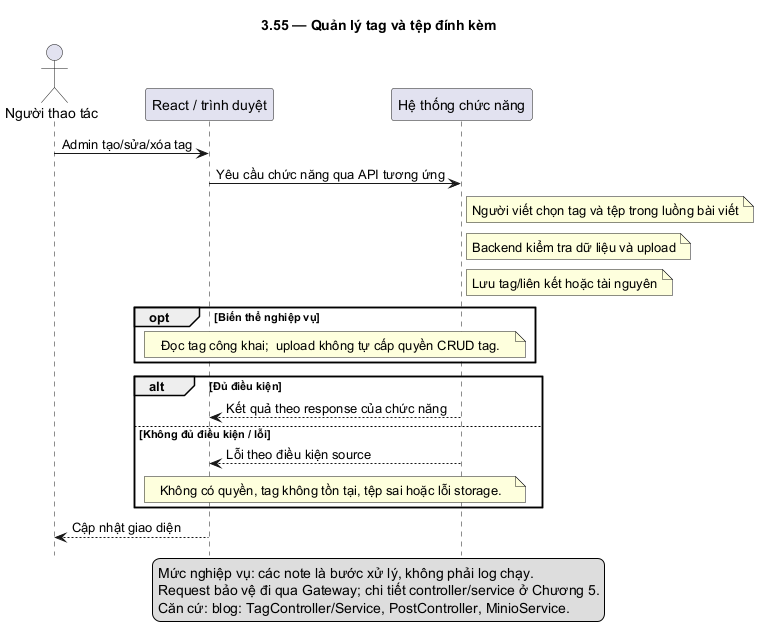

The diagram above was rendered by PlantUML. Its source (embedded in the PNG):
@startuml
skinparam defaultFontName DejaVu Sans
skinparam shadowing false
hide footbox
title 3.55 — Quản lý tag và tệp đính kèm
actor "Người thao tác" as U
participant "React / trình duyệt" as F
participant "Hệ thống chức năng" as B
U -> F: Admin tạo/sửa/xóa tag
F -> B: Yêu cầu chức năng qua API tương ứng
note right of B: Người viết chọn tag và tệp trong luồng bài viết
note right of B: Backend kiểm tra dữ liệu và upload
note right of B: Lưu tag/liên kết hoặc tài nguyên
opt Biến thể nghiệp vụ
note over F,B: Đọc tag công khai;  upload không tự cấp quyền CRUD tag.
end
alt Đủ điều kiện
B --> F: Kết quả theo response của chức năng
else Không đủ điều kiện / lỗi
B --> F: Lỗi theo điều kiện source
note over F,B: Không có quyền, tag không tồn tại, tệp sai hoặc lỗi storage.
end
F --> U: Cập nhật giao diện
legend bottom
Mức nghiệp vụ: các note là bước xử lý, không phải log chạy.
Request bảo vệ đi qua Gateway; chi tiết controller/service ở Chương 5.
Căn cứ: blog: TagController/Service, PostController, MinioService.
endlegend
@enduml